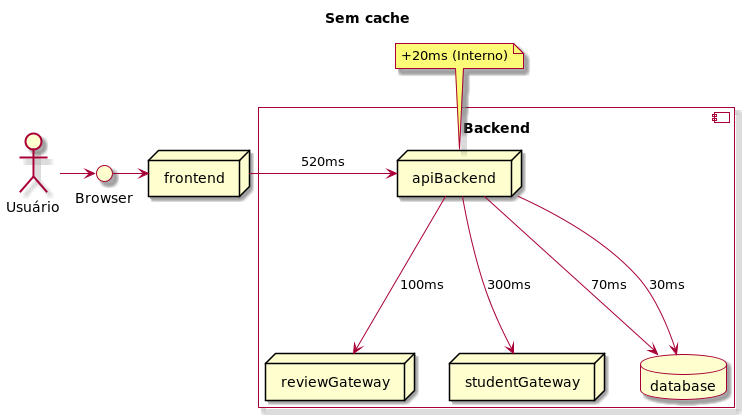

The diagram above was rendered by PlantUML. Its source (embedded in the PNG):
@startuml

skin rose

Title: Sem cache

actor "Usuário" as actor
interface "Browser" as browser
node frontend

actor -> browser
browser -> frontend

component "Backend\n" {

  node "apiBackend" as backend
  node reviewGateway as reviewGateway
  node studentGateway as studentGateway
  database database

  backend --> database: 70ms
  backend --> database: 30ms
  backend --> reviewGateway: 100ms
  backend --> studentGateway: 300ms
}

frontend -> backend: 520ms
note top of backend: +20ms (Interno)

@enduml